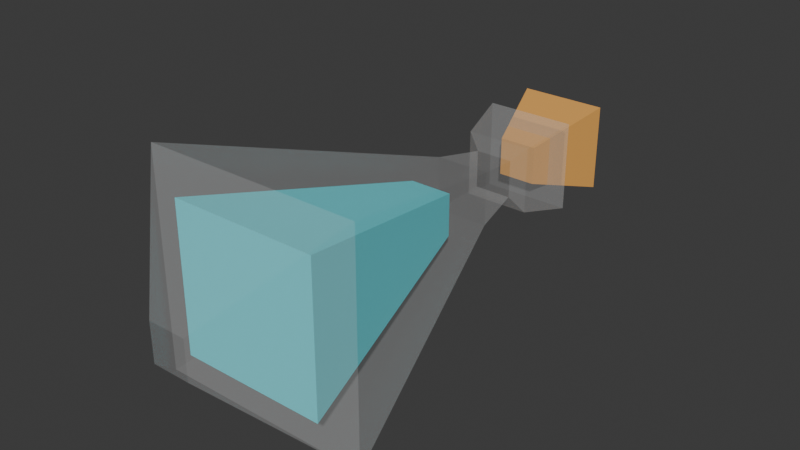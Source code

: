 # Source: HolyWater.blend  (saved by Blender 5.1.30; exported with 4.5.12 LTS)
import bpy
from mathutils import Matrix  # noqa: F401  (used for matrix-valued properties, if any)

bpy.ops.wm.read_factory_settings(use_empty=True)
scene = bpy.context.scene
scene.name = 'Scene'

# ---- collections
col_collection = bpy.data.collections.new('Collection'); scene.collection.children.link(col_collection)

# ---- materials (node trees are filled in below, after node groups)
mat_glass = bpy.data.materials.new('Glass')
mat_glass.alpha_threshold = 0.0
mat_glass.use_backface_culling = True
mat_glass.use_backface_culling_lightprobe_volume = False
mat_glass.roughness = 0.5
mat_glass.line_color = (0.0, 0.0, 0.0, 1.0)
mat_cork = bpy.data.materials.new('Cork')
mat_water = bpy.data.materials.new('Water')

# ---- material node trees
mat_glass.use_nodes = True; mat_glass.node_tree.nodes.clear()
_N = mat_glass.node_tree.nodes; _L = mat_glass.node_tree.links
n0 = _N.new('ShaderNodeOutputMaterial'); n0.name = 'Material Output'; n0.location = (200, 100)
n1 = _N.new('ShaderNodeBsdfPrincipled'); n1.name = 'Principled BSDF'; n1.location = (-200, 100)
n1.inputs[2].default_value = 0.0
n1.inputs[4].default_value = 0.1309
_L.new(n1.outputs[0], n0.inputs[0])
n0.is_active_output = True
mat_cork.use_nodes = True; mat_cork.node_tree.nodes.clear()
_N = mat_cork.node_tree.nodes; _L = mat_cork.node_tree.links
n0 = _N.new('ShaderNodeBsdfPrincipled'); n0.name = 'Principled BSDF'; n0.location = (-200, 100)
n0.inputs[0].default_value = (0.8, 0.3931, 0.0956, 1.0)
n1 = _N.new('ShaderNodeOutputMaterial'); n1.name = 'Material Output'; n1.location = (200, 100)
_L.new(n0.outputs[0], n1.inputs[0])
n1.is_active_output = True
mat_water.use_nodes = True; mat_water.node_tree.nodes.clear()
_N = mat_water.node_tree.nodes; _L = mat_water.node_tree.links
n0 = _N.new('ShaderNodeBsdfPrincipled'); n0.name = 'Principled BSDF'; n0.location = (-200, 100)
n0.inputs[0].default_value = (0.1149, 0.9065, 1.0, 1.0)
n1 = _N.new('ShaderNodeOutputMaterial'); n1.name = 'Material Output'; n1.location = (200, 100)
_L.new(n0.outputs[0], n1.inputs[0])
n1.is_active_output = True

# ---- world
world_world = bpy.data.worlds.new('World'); scene.world = world_world
world_world.use_nodes = True; world_world.node_tree.nodes.clear()
_N = world_world.node_tree.nodes; _L = world_world.node_tree.links
n0 = _N.new('ShaderNodeOutputWorld'); n0.name = 'World Output'; n0.location = (200, 100)
n1 = _N.new('ShaderNodeBackground'); n1.name = 'Background'; n1.location = (-200, 100)
n1.inputs[0].default_value = (0.05088, 0.05088, 0.05088, 1.0)
_L.new(n1.outputs[0], n0.inputs[0])
n0.is_active_output = True
world_world.color = (0.05088, 0.05088, 0.05088)
world_world.sun_shadow_jitter_overblur = 0.0

# ---- meshes
me_cube = bpy.data.meshes.new('Cube')
me_cube.from_pydata([(0.0197, 0.2685, -0.01783), (0.0197, 0.2685, 0.02375), (-0.02188, 0.2685, -0.01783), (-0.02188, 0.2685, 0.02375), (0.01346, 0.307, -0.0116), (-0.01565, 0.307, -0.0116), (0.01346, 0.307, 0.01751), (-0.01565, 0.307, 0.01751), (0.02449, 0.3122, -0.02263), (0.02449, 0.3122, 0.02854), (-0.02668, 0.3122, -0.02263), (-0.02668, 0.3122, 0.02854), (0.03333, 0.3522, -0.03146), (0.03333, 0.3522, 0.03738), (-0.03551, 0.3522, -0.03146), (-0.03551, 0.3522, 0.03738), (0.01513, 0.2324, -0.01326), (0.01513, 0.2324, 0.01918), (-0.01731, 0.2324, -0.01326), (-0.01731, 0.2324, 0.01918), (0.01327, 0.0, -0.01141), (0.08092, 0.06452, -0.07905), (0.01327, 0.0, 0.01732), (0.08092, 0.06452, 0.08497), (-0.0831, 0.06452, -0.07905), (-0.01546, 0.0, -0.01141), (-0.01546, 0.0, 0.01732), (-0.0831, 0.06452, 0.08497), (0.05474, 0.05766, -0.05287), (0.05474, 0.05766, 0.05879), (-0.05692, 0.05766, -0.05287), (-0.05692, 0.05766, 0.05879), (0.01365, 0.3379, -0.01179), (0.01365, 0.3379, 0.0177), (-0.01584, 0.3379, -0.01179), (-0.01584, 0.3379, 0.0177), (0.03246, 0.3985, -0.03059), (0.03246, 0.3985, 0.03651), (-0.03464, 0.3985, -0.03059), (-0.03464, 0.3985, 0.03651)], [], [(2, 3, 7, 5), (1, 0, 4, 6), (0, 2, 5, 4), (3, 1, 6, 7), (4, 5, 10, 8), (10, 11, 15, 14), (6, 4, 8, 9), (5, 7, 11, 10), (7, 6, 9, 11), (11, 9, 13, 15), (8, 10, 14, 12), (9, 8, 12, 13), (13, 12, 14, 15), (33, 35, 34, 32), (17, 19, 18, 16), (25, 26, 27, 24), (20, 25, 24, 21), (26, 22, 23, 27), (22, 20, 21, 23), (24, 2, 0, 21), (21, 0, 1, 23), (25, 20, 22, 26), (23, 1, 3, 27), (27, 3, 2, 24), (30, 28, 16, 18), (28, 29, 17, 16), (30, 31, 29, 28), (29, 31, 19, 17), (31, 30, 18, 19), (35, 33, 37, 39), (36, 38, 39, 37), (32, 34, 38, 36), (33, 32, 36, 37), (34, 35, 39, 38)])
me_cube.polygons.foreach_set('material_index', [0, 0, 0, 0, 0, 0, 0, 0, 0, 0, 0, 0, 0, 1, 2, 0, 0, 0, 0, 0, 0, 0, 0, 0, 2, 2, 2, 2, 2, 1, 1, 1, 1, 1])
_uv = me_cube.uv_layers.new(name='UVMap')
_uv.uv.foreach_set('vector', [0.625, 0.25, 0.625, 0.0, 0.625, 0.0, 0.625, 0.25, 0.625, 0.75, 0.625, 0.5, 0.625, 0.5, 0.625, 0.75, 0.625, 0.5, 0.625, 0.25, 0.625, 0.25, 0.625, 0.5, 0.625, 1.0, 0.625, 0.75, 0.625, 0.75, 0.625, 1.0, 0.625, 0.5, 0.625, 0.25, 0.625, 0.25, 0.625, 0.5, 0.625, 0.25, 0.625, 0.0, 0.625, 0.0, 0.625, 0.25, 0.625, 0.75, 0.625, 0.5, 0.625, 0.5, 0.625, 0.75, 0.625, 0.25, 0.625, 0.0, 0.625, 0.0, 0.625, 0.25, 0.625, 1.0, 0.625, 0.75, 0.625, 0.75, 0.625, 1.0, 0.625, 1.0, 0.625, 0.75, 0.625, 0.75, 0.625, 1.0, 0.625, 0.5, 0.625, 0.25, 0.625, 0.25, 0.625, 0.5, 0.625, 0.75, 0.625, 0.5, 0.625, 0.5, 0.625, 0.75, 0.625, 0.75, 0.625, 0.5, 0.625, 0.25, 0.625, 0.0, 0.6827, 0.6923, 0.8173, 0.6923, 0.8173, 0.5577, 0.6827, 0.5577, 0.625, 0.75, 0.625, 0.0, 0.625, 0.25, 0.625, 0.5, 0.1628, 0.5378, 0.1628, 0.7122, 0.1305, 0.7445, 0.1305, 0.5055, 0.3372, 0.5378, 0.1628, 0.5378, 0.1305, 0.5055, 0.4159, 0.5, 0.1628, 0.7122, 0.3372, 0.7122, 0.4159, 0.75, 0.1305, 0.7445, 0.3372, 0.7122, 0.3372, 0.5378, 0.4159, 0.5, 0.4159, 0.75, 0.4332, 0.25, 0.625, 0.25, 0.625, 0.5, 0.4159, 0.5, 0.4159, 0.5, 0.625, 0.5, 0.625, 0.75, 0.4159, 0.75, 0.1628, 0.5378, 0.3372, 0.5378, 0.3372, 0.7122, 0.1628, 0.7122, 0.4159, 0.75, 0.625, 0.75, 0.625, 1.0, 0.4332, 1.0, 0.4332, 0.0, 0.625, 0.0, 0.625, 0.25, 0.4332, 0.25, 0.4528, 0.25, 0.4296, 0.5, 0.625, 0.5, 0.625, 0.25, 0.4296, 0.5, 0.4296, 0.75, 0.625, 0.75, 0.625, 0.5, 0.1323, 0.5073, 0.1323, 0.7427, 0.4296, 0.75, 0.4296, 0.5, 0.4296, 0.75, 0.4528, 1.0, 0.625, 1.0, 0.625, 0.75, 0.4528, 0.0, 0.4528, 0.25, 0.625, 0.25, 0.625, 0.0, 0.8173, 0.6923, 0.6827, 0.6923, 0.6827, 0.6923, 0.8173, 0.6923, 0.6827, 0.5577, 0.8173, 0.5577, 0.8173, 0.6923, 0.6827, 0.6923, 0.6827, 0.5577, 0.8173, 0.5577, 0.8173, 0.5577, 0.6827, 0.5577, 0.6827, 0.6923, 0.6827, 0.5577, 0.6827, 0.5577, 0.6827, 0.6923, 0.8173, 0.5577, 0.8173, 0.6923, 0.8173, 0.6923, 0.8173, 0.5577])
me_cube.materials.append(mat_glass)
me_cube.materials.append(mat_cork)
me_cube.materials.append(mat_water)
me_cube.use_mirror_vertex_groups = False
me_cube.update()

# ---- objects
ob_bottle = bpy.data.objects.new('Bottle', me_cube)

# ---- transforms, parenting, visibility, modifiers, constraints
ob_bottle.location = (0.0, 0.0, 0.0)
ob_bottle.lock_rotations_4d = False
ob_bottle.empty_display_type = 'ARROWS'
ob_bottle.lineart.crease_threshold = 0.0

# ---- collection membership
col_collection.objects.link(ob_bottle)

# ---- scene / render settings (as saved in the file)
scene.frame_start = 1; scene.frame_end = 250; scene.frame_set(1)
scene.render.engine = 'BLENDER_EEVEE_NEXT'
scene.render.bake_bias = 0.0
scene.render.bake_samples = 0
scene.cycles.sampling_pattern = 'TABULATED_SOBOL'
scene.eevee.use_volume_custom_range = False
bpy.context.view_layer.update()

# ---- added for rendering (the .blend has no active camera and no usable light): camera, sun
cam_auto = bpy.data.cameras.new('AutoCamera')
cam_auto.lens = 50.0
cam_auto.sensor_width = 36.0
cam_auto.clip_end = 1000.0
ob_auto_camera = bpy.data.objects.new('AutoCamera', cam_auto)
scene.collection.objects.link(ob_auto_camera)
ob_auto_camera.location = (0.425551, -0.312706, 0.344273)
ob_auto_camera.rotation_euler = (1.09748, -7.21219e-08, 0.694738)
scene.camera = ob_auto_camera
light_auto_sun = bpy.data.lights.new('AutoSun', 'SUN')
light_auto_sun.energy = 3.0
light_auto_sun.angle = 0.0523599
ob_auto_sun = bpy.data.objects.new('AutoSun', light_auto_sun)
scene.collection.objects.link(ob_auto_sun)
ob_auto_sun.rotation_euler = (0.872665, 0.174533, 0.523599)
bpy.context.view_layer.update()
